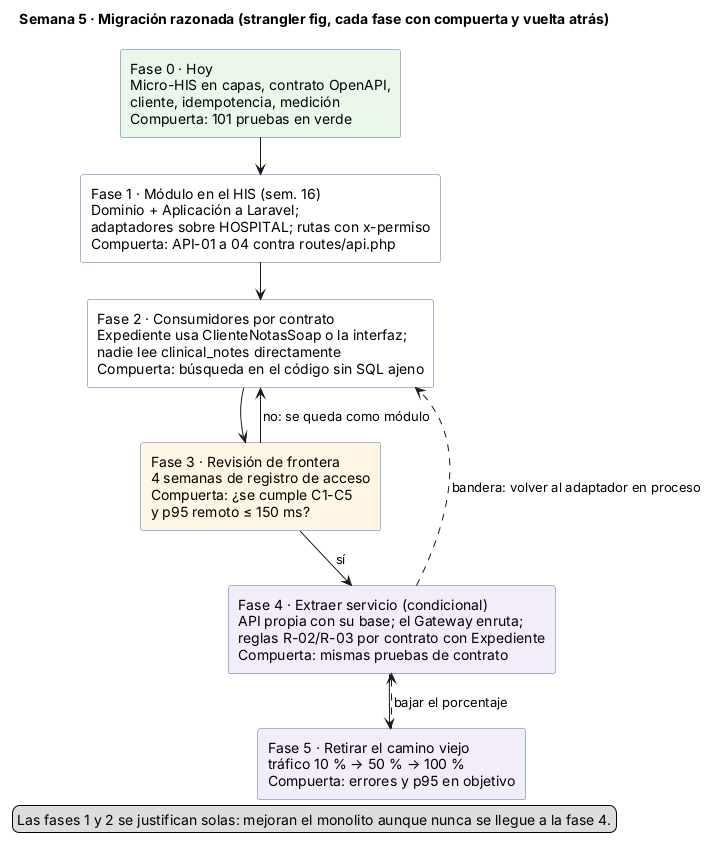

The diagram above was rendered by PlantUML. Its source (embedded in the PNG):
@startuml semana-05-migracion
!pragma layout smetana
skinparam shadowing false
skinparam defaultFontName Arial
skinparam rectangle {
    BackgroundColor #FFFFFF
    BorderColor #4A6FA5
}

title Semana 5 · Migración razonada (strangler fig, cada fase con compuerta y vuelta atrás)

rectangle "Fase 0 · Hoy\nMicro-HIS en capas, contrato OpenAPI,\ncliente, idempotencia, medición\nCompuerta: 101 pruebas en verde" as f0 #EAF7EA
rectangle "Fase 1 · Módulo en el HIS (sem. 16)\nDominio + Aplicación a Laravel;\nadaptadores sobre HOSPITAL; rutas con x-permiso\nCompuerta: API-01 a 04 contra routes/api.php" as f1
rectangle "Fase 2 · Consumidores por contrato\nExpediente usa ClienteNotasSoap o la interfaz;\nnadie lee clinical_notes directamente\nCompuerta: búsqueda en el código sin SQL ajeno" as f2
rectangle "Fase 3 · Revisión de frontera\n4 semanas de registro de acceso\nCompuerta: ¿se cumple C1-C5\ny p95 remoto ≤ 150 ms?" as f3 #FFF6E5
rectangle "Fase 4 · Extraer servicio (condicional)\nAPI propia con su base; el Gateway enruta;\nreglas R-02/R-03 por contrato con Expediente\nCompuerta: mismas pruebas de contrato" as f4 #F3ECF9
rectangle "Fase 5 · Retirar el camino viejo\ntráfico 10 % → 50 % → 100 %\nCompuerta: errores y p95 en objetivo" as f5 #F3ECF9

f0 --> f1
f1 --> f2
f2 --> f3
f3 --> f4 : sí
f3 --> f2 : no: se queda como módulo
f4 --> f5
f5 ..> f4 : bajar el porcentaje
f4 ..> f2 : bandera: volver al adaptador en proceso

legend bottom
  Las fases 1 y 2 se justifican solas: mejoran el monolito aunque nunca se llegue a la fase 4.
endlegend
@enduml